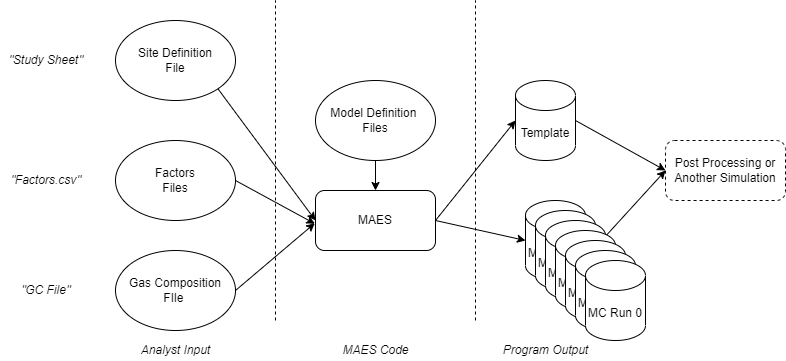

The diagram above was exported from draw.io. Its source (the exported page's mxGraphModel, read from the mxfile embedded in the PNG):
<mxGraphModel dx="1102" dy="1025" grid="1" gridSize="10" guides="1" tooltips="1" connect="1" arrows="1" fold="1" page="1" pageScale="1" pageWidth="850" pageHeight="1100" math="0" shadow="0">
  <root>
    <mxCell id="0" />
    <mxCell id="1" parent="0" />
    <mxCell id="2" style="rounded=0;orthogonalLoop=1;jettySize=auto;html=1;exitX=1;exitY=1;exitDx=0;exitDy=0;entryX=0;entryY=0.5;entryDx=0;entryDy=0;" edge="1" source="3" target="12" parent="1">
      <mxGeometry relative="1" as="geometry" />
    </mxCell>
    <mxCell id="3" value="Site Definition&lt;br&gt;File" style="ellipse;whiteSpace=wrap;html=1;" vertex="1" parent="1">
      <mxGeometry x="150" y="80" width="120" height="80" as="geometry" />
    </mxCell>
    <mxCell id="4" style="edgeStyle=none;rounded=0;orthogonalLoop=1;jettySize=auto;html=1;exitX=1;exitY=0.5;exitDx=0;exitDy=0;entryX=-0.006;entryY=0.546;entryDx=0;entryDy=0;entryPerimeter=0;" edge="1" source="5" target="12" parent="1">
      <mxGeometry relative="1" as="geometry">
        <mxPoint x="300" y="280" as="targetPoint" />
      </mxGeometry>
    </mxCell>
    <mxCell id="5" value="Gas Composition FIle&amp;nbsp;" style="ellipse;whiteSpace=wrap;html=1;" vertex="1" parent="1">
      <mxGeometry x="150" y="310" width="120" height="80" as="geometry" />
    </mxCell>
    <mxCell id="6" style="edgeStyle=none;rounded=0;orthogonalLoop=1;jettySize=auto;html=1;exitX=1;exitY=0.5;exitDx=0;exitDy=0;entryX=-0.005;entryY=0.554;entryDx=0;entryDy=0;entryPerimeter=0;" edge="1" source="7" target="12" parent="1">
      <mxGeometry relative="1" as="geometry">
        <mxPoint x="310" y="330" as="targetPoint" />
      </mxGeometry>
    </mxCell>
    <mxCell id="7" value="Factors&lt;br&gt;Files" style="ellipse;whiteSpace=wrap;html=1;" vertex="1" parent="1">
      <mxGeometry x="150" y="200" width="120" height="80" as="geometry" />
    </mxCell>
    <mxCell id="8" style="edgeStyle=none;rounded=0;orthogonalLoop=1;jettySize=auto;html=1;exitX=0.5;exitY=1;exitDx=0;exitDy=0;entryX=0.5;entryY=0;entryDx=0;entryDy=0;" edge="1" source="9" target="12" parent="1">
      <mxGeometry relative="1" as="geometry" />
    </mxCell>
    <mxCell id="9" value="Model Definition &lt;br&gt;Files" style="ellipse;whiteSpace=wrap;html=1;" vertex="1" parent="1">
      <mxGeometry x="350" y="140" width="120" height="80" as="geometry" />
    </mxCell>
    <mxCell id="10" style="edgeStyle=none;rounded=0;orthogonalLoop=1;jettySize=auto;html=1;exitX=1;exitY=0.5;exitDx=0;exitDy=0;entryX=0;entryY=0.5;entryDx=0;entryDy=0;entryPerimeter=0;" edge="1" source="12" target="13" parent="1">
      <mxGeometry relative="1" as="geometry" />
    </mxCell>
    <mxCell id="11" style="edgeStyle=none;rounded=0;orthogonalLoop=1;jettySize=auto;html=1;exitX=1;exitY=0.5;exitDx=0;exitDy=0;entryX=0;entryY=0.5;entryDx=0;entryDy=0;entryPerimeter=0;" edge="1" source="12" target="14" parent="1">
      <mxGeometry relative="1" as="geometry" />
    </mxCell>
    <mxCell id="12" value="MAES" style="rounded=1;whiteSpace=wrap;html=1;" vertex="1" parent="1">
      <mxGeometry x="350" y="250" width="120" height="60" as="geometry" />
    </mxCell>
    <mxCell id="13" value="Template" style="shape=cylinder3;whiteSpace=wrap;html=1;boundedLbl=1;backgroundOutline=1;size=15;" vertex="1" parent="1">
      <mxGeometry x="550" y="140" width="60" height="80" as="geometry" />
    </mxCell>
    <mxCell id="14" value="MC Run 0" style="shape=cylinder3;whiteSpace=wrap;html=1;boundedLbl=1;backgroundOutline=1;size=15;" vertex="1" parent="1">
      <mxGeometry x="560" y="260" width="60" height="80" as="geometry" />
    </mxCell>
    <mxCell id="15" value="MC Run 0" style="shape=cylinder3;whiteSpace=wrap;html=1;boundedLbl=1;backgroundOutline=1;size=15;" vertex="1" parent="1">
      <mxGeometry x="570" y="270" width="60" height="80" as="geometry" />
    </mxCell>
    <mxCell id="16" value="MC Run 0" style="shape=cylinder3;whiteSpace=wrap;html=1;boundedLbl=1;backgroundOutline=1;size=15;" vertex="1" parent="1">
      <mxGeometry x="580" y="280" width="60" height="80" as="geometry" />
    </mxCell>
    <mxCell id="17" value="MC Run 0" style="shape=cylinder3;whiteSpace=wrap;html=1;boundedLbl=1;backgroundOutline=1;size=15;" vertex="1" parent="1">
      <mxGeometry x="590" y="290" width="60" height="80" as="geometry" />
    </mxCell>
    <mxCell id="18" value="MC Run 0" style="shape=cylinder3;whiteSpace=wrap;html=1;boundedLbl=1;backgroundOutline=1;size=15;" vertex="1" parent="1">
      <mxGeometry x="600" y="300" width="60" height="80" as="geometry" />
    </mxCell>
    <mxCell id="19" value="MC Run 0" style="shape=cylinder3;whiteSpace=wrap;html=1;boundedLbl=1;backgroundOutline=1;size=15;" vertex="1" parent="1">
      <mxGeometry x="610" y="310" width="60" height="80" as="geometry" />
    </mxCell>
    <mxCell id="20" value="MC Run 0" style="shape=cylinder3;whiteSpace=wrap;html=1;boundedLbl=1;backgroundOutline=1;size=15;" vertex="1" parent="1">
      <mxGeometry x="620" y="320" width="60" height="80" as="geometry" />
    </mxCell>
    <mxCell id="21" value="" style="endArrow=none;html=1;rounded=0;dashed=1;" edge="1" parent="1">
      <mxGeometry width="50" height="50" relative="1" as="geometry">
        <mxPoint x="310" y="380" as="sourcePoint" />
        <mxPoint x="310" y="60" as="targetPoint" />
      </mxGeometry>
    </mxCell>
    <mxCell id="22" value="" style="endArrow=none;html=1;rounded=0;dashed=1;" edge="1" parent="1">
      <mxGeometry width="50" height="50" relative="1" as="geometry">
        <mxPoint x="510" y="380" as="sourcePoint" />
        <mxPoint x="510" y="60" as="targetPoint" />
      </mxGeometry>
    </mxCell>
    <mxCell id="23" value="&lt;i&gt;Analyst Input&lt;/i&gt;" style="text;html=1;align=center;verticalAlign=middle;resizable=0;points=[];autosize=1;strokeColor=none;fillColor=none;" vertex="1" parent="1">
      <mxGeometry x="170" y="400" width="80" height="20" as="geometry" />
    </mxCell>
    <mxCell id="24" value="&lt;i&gt;Program Output&lt;/i&gt;" style="text;html=1;align=center;verticalAlign=middle;resizable=0;points=[];autosize=1;strokeColor=none;fillColor=none;" vertex="1" parent="1">
      <mxGeometry x="530" y="400" width="100" height="20" as="geometry" />
    </mxCell>
    <mxCell id="25" value="&quot;GC File&quot;" style="text;html=1;align=center;verticalAlign=middle;resizable=0;points=[];autosize=1;strokeColor=none;fillColor=none;fontStyle=2" vertex="1" parent="1">
      <mxGeometry x="50" y="340" width="60" height="20" as="geometry" />
    </mxCell>
    <mxCell id="26" value="&lt;i&gt;&quot;Study Sheet&quot;&lt;/i&gt;" style="text;html=1;align=center;verticalAlign=middle;resizable=0;points=[];autosize=1;strokeColor=none;fillColor=none;" vertex="1" parent="1">
      <mxGeometry x="35" y="110" width="90" height="20" as="geometry" />
    </mxCell>
    <mxCell id="27" value="&quot;Factors.csv&quot;" style="text;html=1;align=center;verticalAlign=middle;resizable=0;points=[];autosize=1;strokeColor=none;fillColor=none;fontStyle=2" vertex="1" parent="1">
      <mxGeometry x="35" y="230" width="90" height="20" as="geometry" />
    </mxCell>
    <mxCell id="28" value="&lt;i&gt;MAES Code&lt;/i&gt;" style="text;html=1;align=center;verticalAlign=middle;resizable=0;points=[];autosize=1;strokeColor=none;fillColor=none;" vertex="1" parent="1">
      <mxGeometry x="370" y="400" width="80" height="20" as="geometry" />
    </mxCell>
    <mxCell id="29" value="Post Processing or Another Simulation" style="rounded=1;whiteSpace=wrap;html=1;dashed=1;" vertex="1" parent="1">
      <mxGeometry x="700" y="200" width="120" height="60" as="geometry" />
    </mxCell>
    <mxCell id="30" style="edgeStyle=none;rounded=0;orthogonalLoop=1;jettySize=auto;html=1;exitX=0.855;exitY=0;exitDx=0;exitDy=4.35;entryX=0;entryY=0.5;entryDx=0;entryDy=0;exitPerimeter=0;" edge="1" source="17" target="29" parent="1">
      <mxGeometry relative="1" as="geometry">
        <mxPoint x="715" y="300" as="sourcePoint" />
        <mxPoint x="805" y="320" as="targetPoint" />
      </mxGeometry>
    </mxCell>
    <mxCell id="31" style="edgeStyle=none;rounded=0;orthogonalLoop=1;jettySize=auto;html=1;exitX=1;exitY=0.5;exitDx=0;exitDy=0;exitPerimeter=0;" edge="1" source="13" parent="1">
      <mxGeometry relative="1" as="geometry">
        <mxPoint x="651.3" y="304.3499999999999" as="sourcePoint" />
        <mxPoint x="700" y="230" as="targetPoint" />
      </mxGeometry>
    </mxCell>
  </root>
</mxGraphModel>